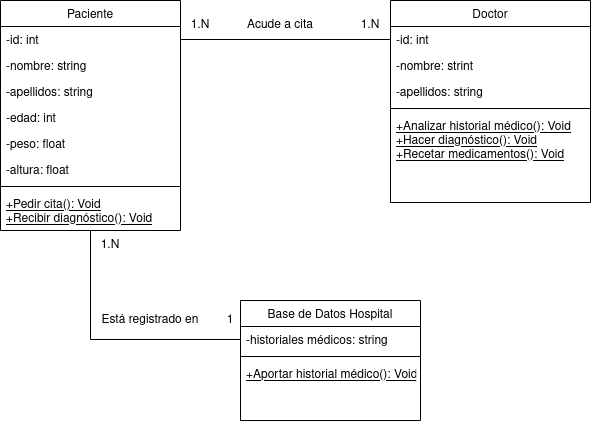

The diagram above was exported from draw.io. Its source (the exported page's mxGraphModel, read from the mxfile embedded in the PNG):
<mxGraphModel dx="1434" dy="795" grid="1" gridSize="10" guides="1" tooltips="1" connect="1" arrows="1" fold="1" page="1" pageScale="1" pageWidth="827" pageHeight="1169" math="0" shadow="0">
  <root>
    <mxCell id="WIyWlLk6GJQsqaUBKTNV-0" />
    <mxCell id="WIyWlLk6GJQsqaUBKTNV-1" parent="WIyWlLk6GJQsqaUBKTNV-0" />
    <mxCell id="zkfFHV4jXpPFQw0GAbJ--6" value="Paciente" style="swimlane;fontStyle=0;align=center;verticalAlign=top;childLayout=stackLayout;horizontal=1;startSize=26;horizontalStack=0;resizeParent=1;resizeLast=0;collapsible=1;marginBottom=0;rounded=0;shadow=0;strokeWidth=1;" parent="WIyWlLk6GJQsqaUBKTNV-1" vertex="1">
      <mxGeometry x="40" y="280" width="180" height="230" as="geometry">
        <mxRectangle x="130" y="380" width="160" height="26" as="alternateBounds" />
      </mxGeometry>
    </mxCell>
    <mxCell id="w2TN4Nt82DN9l85BPzEH-2" value="-id: int" style="text;align=left;verticalAlign=top;spacingLeft=4;spacingRight=4;overflow=hidden;rotatable=0;points=[[0,0.5],[1,0.5]];portConstraint=eastwest;" vertex="1" parent="zkfFHV4jXpPFQw0GAbJ--6">
      <mxGeometry y="26" width="180" height="26" as="geometry" />
    </mxCell>
    <mxCell id="zkfFHV4jXpPFQw0GAbJ--7" value="-nombre: string" style="text;align=left;verticalAlign=top;spacingLeft=4;spacingRight=4;overflow=hidden;rotatable=0;points=[[0,0.5],[1,0.5]];portConstraint=eastwest;" parent="zkfFHV4jXpPFQw0GAbJ--6" vertex="1">
      <mxGeometry y="52" width="180" height="26" as="geometry" />
    </mxCell>
    <mxCell id="zkfFHV4jXpPFQw0GAbJ--8" value="-apellidos: string" style="text;align=left;verticalAlign=top;spacingLeft=4;spacingRight=4;overflow=hidden;rotatable=0;points=[[0,0.5],[1,0.5]];portConstraint=eastwest;rounded=0;shadow=0;html=0;" parent="zkfFHV4jXpPFQw0GAbJ--6" vertex="1">
      <mxGeometry y="78" width="180" height="26" as="geometry" />
    </mxCell>
    <mxCell id="w2TN4Nt82DN9l85BPzEH-0" value="-edad: int" style="text;align=left;verticalAlign=top;spacingLeft=4;spacingRight=4;overflow=hidden;rotatable=0;points=[[0,0.5],[1,0.5]];portConstraint=eastwest;rounded=0;shadow=0;html=0;" vertex="1" parent="zkfFHV4jXpPFQw0GAbJ--6">
      <mxGeometry y="104" width="180" height="26" as="geometry" />
    </mxCell>
    <mxCell id="w2TN4Nt82DN9l85BPzEH-23" value="-peso: float" style="text;align=left;verticalAlign=top;spacingLeft=4;spacingRight=4;overflow=hidden;rotatable=0;points=[[0,0.5],[1,0.5]];portConstraint=eastwest;rounded=0;shadow=0;html=0;" vertex="1" parent="zkfFHV4jXpPFQw0GAbJ--6">
      <mxGeometry y="130" width="180" height="26" as="geometry" />
    </mxCell>
    <mxCell id="w2TN4Nt82DN9l85BPzEH-22" value="-altura: float" style="text;align=left;verticalAlign=top;spacingLeft=4;spacingRight=4;overflow=hidden;rotatable=0;points=[[0,0.5],[1,0.5]];portConstraint=eastwest;rounded=0;shadow=0;html=0;" vertex="1" parent="zkfFHV4jXpPFQw0GAbJ--6">
      <mxGeometry y="156" width="180" height="26" as="geometry" />
    </mxCell>
    <mxCell id="zkfFHV4jXpPFQw0GAbJ--9" value="" style="line;html=1;strokeWidth=1;align=left;verticalAlign=middle;spacingTop=-1;spacingLeft=3;spacingRight=3;rotatable=0;labelPosition=right;points=[];portConstraint=eastwest;" parent="zkfFHV4jXpPFQw0GAbJ--6" vertex="1">
      <mxGeometry y="182" width="180" height="8" as="geometry" />
    </mxCell>
    <mxCell id="zkfFHV4jXpPFQw0GAbJ--10" value="+Pedir cita(): Void&#10;+Recibir diagnóstico(): Void&#10;" style="text;align=left;verticalAlign=top;spacingLeft=4;spacingRight=4;overflow=hidden;rotatable=0;points=[[0,0.5],[1,0.5]];portConstraint=eastwest;fontStyle=4" parent="zkfFHV4jXpPFQw0GAbJ--6" vertex="1">
      <mxGeometry y="190" width="180" height="40" as="geometry" />
    </mxCell>
    <mxCell id="w2TN4Nt82DN9l85BPzEH-4" value="Doctor" style="swimlane;fontStyle=0;align=center;verticalAlign=top;childLayout=stackLayout;horizontal=1;startSize=26;horizontalStack=0;resizeParent=1;resizeLast=0;collapsible=1;marginBottom=0;rounded=0;shadow=0;strokeWidth=1;" vertex="1" parent="WIyWlLk6GJQsqaUBKTNV-1">
      <mxGeometry x="430" y="280" width="200" height="202" as="geometry">
        <mxRectangle x="130" y="380" width="160" height="26" as="alternateBounds" />
      </mxGeometry>
    </mxCell>
    <mxCell id="w2TN4Nt82DN9l85BPzEH-5" value="-id: int" style="text;align=left;verticalAlign=top;spacingLeft=4;spacingRight=4;overflow=hidden;rotatable=0;points=[[0,0.5],[1,0.5]];portConstraint=eastwest;" vertex="1" parent="w2TN4Nt82DN9l85BPzEH-4">
      <mxGeometry y="26" width="200" height="26" as="geometry" />
    </mxCell>
    <mxCell id="w2TN4Nt82DN9l85BPzEH-6" value="-nombre: strint" style="text;align=left;verticalAlign=top;spacingLeft=4;spacingRight=4;overflow=hidden;rotatable=0;points=[[0,0.5],[1,0.5]];portConstraint=eastwest;" vertex="1" parent="w2TN4Nt82DN9l85BPzEH-4">
      <mxGeometry y="52" width="200" height="26" as="geometry" />
    </mxCell>
    <mxCell id="w2TN4Nt82DN9l85BPzEH-24" value="-apellidos: string" style="text;align=left;verticalAlign=top;spacingLeft=4;spacingRight=4;overflow=hidden;rotatable=0;points=[[0,0.5],[1,0.5]];portConstraint=eastwest;" vertex="1" parent="w2TN4Nt82DN9l85BPzEH-4">
      <mxGeometry y="78" width="200" height="26" as="geometry" />
    </mxCell>
    <mxCell id="w2TN4Nt82DN9l85BPzEH-9" value="" style="line;html=1;strokeWidth=1;align=left;verticalAlign=middle;spacingTop=-1;spacingLeft=3;spacingRight=3;rotatable=0;labelPosition=right;points=[];portConstraint=eastwest;" vertex="1" parent="w2TN4Nt82DN9l85BPzEH-4">
      <mxGeometry y="104" width="200" height="8" as="geometry" />
    </mxCell>
    <mxCell id="w2TN4Nt82DN9l85BPzEH-10" value="+Analizar historial médico(): Void&#10;+Hacer diagnóstico(): Void&#10;+Recetar medicamentos(): Void&#10;" style="text;align=left;verticalAlign=top;spacingLeft=4;spacingRight=4;overflow=hidden;rotatable=0;points=[[0,0.5],[1,0.5]];portConstraint=eastwest;fontStyle=4" vertex="1" parent="w2TN4Nt82DN9l85BPzEH-4">
      <mxGeometry y="112" width="200" height="64" as="geometry" />
    </mxCell>
    <mxCell id="w2TN4Nt82DN9l85BPzEH-11" value="Base de Datos Hospital" style="swimlane;fontStyle=0;align=center;verticalAlign=top;childLayout=stackLayout;horizontal=1;startSize=26;horizontalStack=0;resizeParent=1;resizeLast=0;collapsible=1;marginBottom=0;rounded=0;shadow=0;strokeWidth=1;" vertex="1" parent="WIyWlLk6GJQsqaUBKTNV-1">
      <mxGeometry x="280" y="580" width="180" height="120" as="geometry">
        <mxRectangle x="130" y="380" width="160" height="26" as="alternateBounds" />
      </mxGeometry>
    </mxCell>
    <mxCell id="w2TN4Nt82DN9l85BPzEH-12" value="-historiales médicos: string" style="text;align=left;verticalAlign=top;spacingLeft=4;spacingRight=4;overflow=hidden;rotatable=0;points=[[0,0.5],[1,0.5]];portConstraint=eastwest;" vertex="1" parent="w2TN4Nt82DN9l85BPzEH-11">
      <mxGeometry y="26" width="180" height="26" as="geometry" />
    </mxCell>
    <mxCell id="w2TN4Nt82DN9l85BPzEH-16" value="" style="line;html=1;strokeWidth=1;align=left;verticalAlign=middle;spacingTop=-1;spacingLeft=3;spacingRight=3;rotatable=0;labelPosition=right;points=[];portConstraint=eastwest;" vertex="1" parent="w2TN4Nt82DN9l85BPzEH-11">
      <mxGeometry y="52" width="180" height="8" as="geometry" />
    </mxCell>
    <mxCell id="w2TN4Nt82DN9l85BPzEH-17" value="+Aportar historial médico(): Void" style="text;align=left;verticalAlign=top;spacingLeft=4;spacingRight=4;overflow=hidden;rotatable=0;points=[[0,0.5],[1,0.5]];portConstraint=eastwest;fontStyle=4" vertex="1" parent="w2TN4Nt82DN9l85BPzEH-11">
      <mxGeometry y="60" width="180" height="26" as="geometry" />
    </mxCell>
    <mxCell id="w2TN4Nt82DN9l85BPzEH-18" value="" style="endArrow=none;html=1;rounded=0;" edge="1" parent="WIyWlLk6GJQsqaUBKTNV-1" source="w2TN4Nt82DN9l85BPzEH-2" target="w2TN4Nt82DN9l85BPzEH-5">
      <mxGeometry width="50" height="50" relative="1" as="geometry">
        <mxPoint x="220" y="330" as="sourcePoint" />
        <mxPoint x="324" y="330" as="targetPoint" />
      </mxGeometry>
    </mxCell>
    <mxCell id="w2TN4Nt82DN9l85BPzEH-20" value="Está registrado en " style="text;html=1;align=center;verticalAlign=middle;whiteSpace=wrap;rounded=0;" vertex="1" parent="WIyWlLk6GJQsqaUBKTNV-1">
      <mxGeometry x="140" y="585" width="100" height="30" as="geometry" />
    </mxCell>
    <mxCell id="w2TN4Nt82DN9l85BPzEH-26" value="" style="endArrow=none;html=1;rounded=0;" edge="1" parent="WIyWlLk6GJQsqaUBKTNV-1" source="w2TN4Nt82DN9l85BPzEH-12" target="zkfFHV4jXpPFQw0GAbJ--10">
      <mxGeometry width="50" height="50" relative="1" as="geometry">
        <mxPoint x="80" y="580" as="sourcePoint" />
        <mxPoint x="130" y="530" as="targetPoint" />
        <Array as="points">
          <mxPoint x="130" y="619" />
        </Array>
      </mxGeometry>
    </mxCell>
    <mxCell id="w2TN4Nt82DN9l85BPzEH-28" value="1" style="text;html=1;align=center;verticalAlign=middle;whiteSpace=wrap;rounded=0;" vertex="1" parent="WIyWlLk6GJQsqaUBKTNV-1">
      <mxGeometry x="240" y="585" width="60" height="30" as="geometry" />
    </mxCell>
    <mxCell id="w2TN4Nt82DN9l85BPzEH-29" value="1.N" style="text;html=1;align=center;verticalAlign=middle;whiteSpace=wrap;rounded=0;" vertex="1" parent="WIyWlLk6GJQsqaUBKTNV-1">
      <mxGeometry x="120" y="510" width="60" height="30" as="geometry" />
    </mxCell>
    <mxCell id="w2TN4Nt82DN9l85BPzEH-30" value="1.N" style="text;html=1;align=center;verticalAlign=middle;whiteSpace=wrap;rounded=0;" vertex="1" parent="WIyWlLk6GJQsqaUBKTNV-1">
      <mxGeometry x="210" y="290" width="60" height="30" as="geometry" />
    </mxCell>
    <mxCell id="w2TN4Nt82DN9l85BPzEH-31" value="1.N" style="text;html=1;align=center;verticalAlign=middle;whiteSpace=wrap;rounded=0;" vertex="1" parent="WIyWlLk6GJQsqaUBKTNV-1">
      <mxGeometry x="380" y="290" width="60" height="30" as="geometry" />
    </mxCell>
    <mxCell id="w2TN4Nt82DN9l85BPzEH-32" value="Acude a cita" style="text;html=1;align=center;verticalAlign=middle;whiteSpace=wrap;rounded=0;" vertex="1" parent="WIyWlLk6GJQsqaUBKTNV-1">
      <mxGeometry x="270" y="290" width="100" height="30" as="geometry" />
    </mxCell>
  </root>
</mxGraphModel>